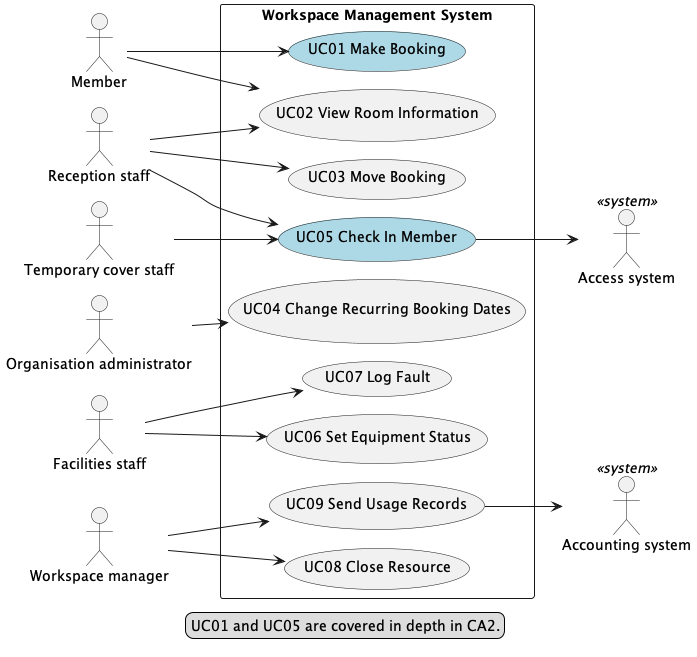

The diagram above was rendered by PlantUML. Its source (embedded in the PNG):
@startuml
!pragma layout smetana
left to right direction

actor "Member" as Member
actor "Reception staff" as Reception
actor "Organisation administrator" as OrgAdmin
actor "Temporary cover staff" as CoverStaff
actor "Facilities staff" as Facilities
actor "Workspace manager" as Manager
actor "Access system" as AccessSystem <<system>>
actor "Accounting system" as AccountingSystem <<system>>

rectangle "Workspace Management System" {
  usecase "UC01 Make Booking" as UC01 #LightBlue
  usecase "UC02 View Room Information" as UC02
  usecase "UC03 Move Booking" as UC03
  usecase "UC04 Change Recurring Booking Dates" as UC04
  usecase "UC05 Check In Member" as UC05 #LightBlue
  usecase "UC06 Set Equipment Status" as UC06
  usecase "UC07 Log Fault" as UC07
  usecase "UC08 Close Resource" as UC08
  usecase "UC09 Send Usage Records" as UC09
}

Member --> UC01
Member --> UC02
Reception --> UC02
Reception --> UC03
Reception --> UC05
OrgAdmin --> UC04
CoverStaff --> UC05
Facilities --> UC06
Facilities --> UC07
Manager --> UC08
Manager --> UC09

UC05 --> AccessSystem
UC09 --> AccountingSystem
legend bottom
UC01 and UC05 are covered in depth in CA2.
endlegend
@enduml